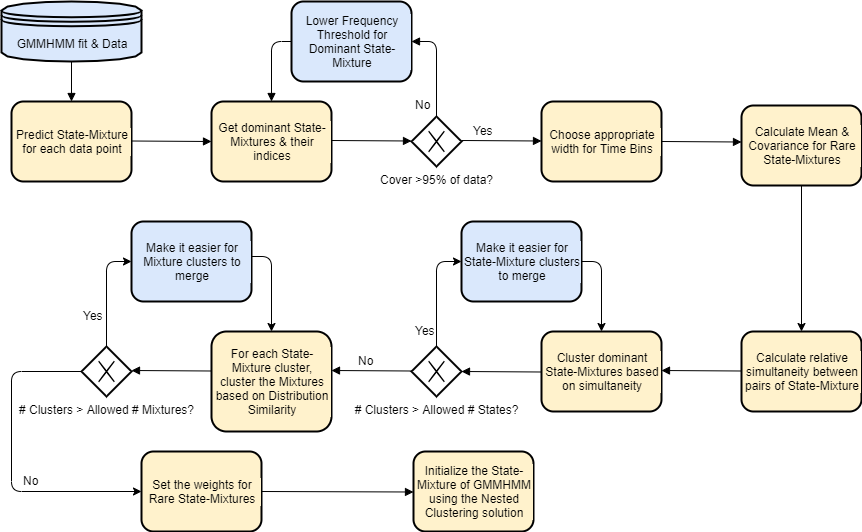

The diagram above was exported from draw.io. Its source (the exported page's mxGraphModel, read from the mxfile embedded in the PNG):
<mxGraphModel dx="1422" dy="768" grid="1" gridSize="10" guides="1" tooltips="1" connect="1" arrows="1" fold="1" page="1" pageScale="1" pageWidth="900" pageHeight="280" background="#ffffff" math="0" shadow="0">
  <root>
    <mxCell id="0" />
    <mxCell id="1" parent="0" />
    <mxCell id="2" value="Predict State-Mixture for each data point" style="shape=ext;rounded=1;html=1;whiteSpace=wrap;labelBackgroundColor=#FFF2CC;strokeColor=#000000;strokeWidth=2;fillColor=#fff2cc;" parent="1" vertex="1">
      <mxGeometry x="20" y="110" width="120" height="80" as="geometry" />
    </mxCell>
    <mxCell id="3" value="" style="endArrow=block;endFill=1;endSize=6;html=1;" parent="1" edge="1">
      <mxGeometry width="100" relative="1" as="geometry">
        <mxPoint x="140" y="149.5" as="sourcePoint" />
        <mxPoint x="220" y="150" as="targetPoint" />
      </mxGeometry>
    </mxCell>
    <mxCell id="4" value="Get dominant State-Mixtures &amp;amp; their indices" style="shape=ext;rounded=1;html=1;whiteSpace=wrap;labelBackgroundColor=#FFF2CC;strokeColor=#000000;strokeWidth=2;fillColor=#fff2cc;" parent="1" vertex="1">
      <mxGeometry x="220" y="110" width="120" height="80" as="geometry" />
    </mxCell>
    <mxCell id="6" value="" style="endArrow=block;endFill=1;endSize=6;html=1;" parent="1" edge="1">
      <mxGeometry width="100" relative="1" as="geometry">
        <mxPoint x="340" y="149" as="sourcePoint" />
        <mxPoint x="420" y="149.5" as="targetPoint" />
      </mxGeometry>
    </mxCell>
    <mxCell id="7" value="Cover &amp;gt;95% of data?" style="shape=mxgraph.bpmn.shape;html=1;verticalLabelPosition=bottom;labelBackgroundColor=#ffffff;verticalAlign=top;align=center;perimeter=rhombusPerimeter;background=gateway;outlineConnect=0;outline=none;symbol=exclusiveGw;strokeColor=#000000;strokeWidth=2;fillColor=#ffffff;" parent="1" vertex="1">
      <mxGeometry x="420" y="125" width="50" height="50" as="geometry" />
    </mxCell>
    <mxCell id="9" value="Lower Frequency Threshold for Dominant State-Mixture" style="shape=ext;rounded=1;html=1;whiteSpace=wrap;labelBackgroundColor=#DAE8FC;strokeColor=#000000;strokeWidth=2;fillColor=#dae8fc;" parent="1" vertex="1">
      <mxGeometry x="300" y="10" width="120" height="80" as="geometry" />
    </mxCell>
    <mxCell id="10" value="" style="endArrow=block;endFill=1;endSize=6;html=1;exitX=0.5;exitY=0;entryX=1;entryY=0.5;" parent="1" source="7" target="9" edge="1">
      <mxGeometry width="100" relative="1" as="geometry">
        <mxPoint x="580" y="60" as="sourcePoint" />
        <mxPoint x="445" y="10" as="targetPoint" />
        <Array as="points">
          <mxPoint x="445" y="50" />
        </Array>
      </mxGeometry>
    </mxCell>
    <mxCell id="11" value="No" style="text;html=1;resizable=0;points=[];autosize=1;align=left;verticalAlign=top;spacingTop=-4;" parent="1" vertex="1">
      <mxGeometry x="422" y="104" width="30" height="20" as="geometry" />
    </mxCell>
    <mxCell id="12" value="" style="endArrow=block;endFill=1;endSize=6;html=1;exitX=0;exitY=0.5;entryX=0.5;entryY=0;" parent="1" source="9" target="4" edge="1">
      <mxGeometry width="100" relative="1" as="geometry">
        <mxPoint x="70" y="70" as="sourcePoint" />
        <mxPoint x="170" y="70" as="targetPoint" />
        <Array as="points">
          <mxPoint x="280" y="50" />
        </Array>
      </mxGeometry>
    </mxCell>
    <mxCell id="13" value="" style="endArrow=block;endFill=1;endSize=6;html=1;" parent="1" edge="1">
      <mxGeometry width="100" relative="1" as="geometry">
        <mxPoint x="470" y="149" as="sourcePoint" />
        <mxPoint x="550" y="149.5" as="targetPoint" />
      </mxGeometry>
    </mxCell>
    <mxCell id="14" value="Choose appropriate width for Time Bins" style="shape=ext;rounded=1;html=1;whiteSpace=wrap;labelBackgroundColor=#FFF2CC;strokeColor=#000000;strokeWidth=2;fillColor=#fff2cc;" parent="1" vertex="1">
      <mxGeometry x="550" y="110" width="120" height="80" as="geometry" />
    </mxCell>
    <mxCell id="15" value="Yes" style="text;html=1;resizable=0;points=[];autosize=1;align=left;verticalAlign=top;spacingTop=-4;" parent="1" vertex="1">
      <mxGeometry x="480" y="130" width="40" height="20" as="geometry" />
    </mxCell>
    <mxCell id="16" value="" style="endArrow=block;endFill=1;endSize=6;html=1;" parent="1" edge="1">
      <mxGeometry width="100" relative="1" as="geometry">
        <mxPoint x="670" y="150" as="sourcePoint" />
        <mxPoint x="750" y="150.5" as="targetPoint" />
      </mxGeometry>
    </mxCell>
    <mxCell id="17" value="Calculate Mean &amp;amp; Covariance for Rare State-Mixtures" style="shape=ext;rounded=1;html=1;whiteSpace=wrap;labelBackgroundColor=#FFF2CC;strokeColor=#000000;strokeWidth=2;fillColor=#fff2cc;" parent="1" vertex="1">
      <mxGeometry x="750" y="114" width="120" height="80" as="geometry" />
    </mxCell>
    <mxCell id="18" value="" style="endArrow=classic;html=1;exitX=0.5;exitY=1;entryX=0.5;entryY=0;" parent="1" source="17" target="19" edge="1">
      <mxGeometry width="50" height="50" relative="1" as="geometry">
        <mxPoint x="800" y="300" as="sourcePoint" />
        <mxPoint x="810" y="250" as="targetPoint" />
      </mxGeometry>
    </mxCell>
    <mxCell id="19" value="Calculate relative simultaneity between pairs of State-Mixture" style="shape=ext;rounded=1;html=1;whiteSpace=wrap;labelBackgroundColor=#FFF2CC;strokeColor=#000000;strokeWidth=2;fillColor=#fff2cc;" parent="1" vertex="1">
      <mxGeometry x="750" y="340" width="120" height="80" as="geometry" />
    </mxCell>
    <mxCell id="20" value="" style="endArrow=block;endFill=1;endSize=6;html=1;" parent="1" edge="1">
      <mxGeometry width="100" relative="1" as="geometry">
        <mxPoint x="750" y="379.5" as="sourcePoint" />
        <mxPoint x="670" y="379" as="targetPoint" />
      </mxGeometry>
    </mxCell>
    <mxCell id="21" value="Cluster dominant State-Mixtures based on simultaneity" style="shape=ext;rounded=1;html=1;whiteSpace=wrap;labelBackgroundColor=#FFF2CC;strokeColor=#000000;strokeWidth=2;fillColor=#fff2cc;" parent="1" vertex="1">
      <mxGeometry x="550" y="340" width="120" height="80" as="geometry" />
    </mxCell>
    <mxCell id="22" value="" style="endArrow=block;endFill=1;endSize=6;html=1;" parent="1" edge="1">
      <mxGeometry width="100" relative="1" as="geometry">
        <mxPoint x="550" y="380.5" as="sourcePoint" />
        <mxPoint x="470" y="380" as="targetPoint" />
      </mxGeometry>
    </mxCell>
    <mxCell id="23" value="# Clusters &amp;gt; Allowed # States?" style="shape=mxgraph.bpmn.shape;html=1;verticalLabelPosition=bottom;labelBackgroundColor=#ffffff;verticalAlign=top;align=center;perimeter=rhombusPerimeter;background=gateway;outlineConnect=0;outline=none;symbol=exclusiveGw;strokeColor=#000000;strokeWidth=2;fillColor=#ffffff;" parent="1" vertex="1">
      <mxGeometry x="420" y="355" width="50" height="50" as="geometry" />
    </mxCell>
    <mxCell id="24" value="Make it easier for State-Mixture clusters to merge" style="shape=ext;rounded=1;html=1;whiteSpace=wrap;labelBackgroundColor=#DAE8FC;strokeColor=#000000;strokeWidth=2;fillColor=#dae8fc;" parent="1" vertex="1">
      <mxGeometry x="470" y="230" width="120" height="80" as="geometry" />
    </mxCell>
    <mxCell id="25" value="" style="endArrow=classic;html=1;exitX=0.5;exitY=0;entryX=0;entryY=0.5;" parent="1" source="23" target="24" edge="1">
      <mxGeometry width="50" height="50" relative="1" as="geometry">
        <mxPoint x="387" y="300" as="sourcePoint" />
        <mxPoint x="445" y="200" as="targetPoint" />
        <Array as="points">
          <mxPoint x="445" y="270" />
        </Array>
      </mxGeometry>
    </mxCell>
    <mxCell id="26" value="" style="endArrow=classic;html=1;exitX=1;exitY=0.5;entryX=0.5;entryY=0;" parent="1" source="24" target="21" edge="1">
      <mxGeometry width="50" height="50" relative="1" as="geometry">
        <mxPoint x="700" y="290" as="sourcePoint" />
        <mxPoint x="760" y="270" as="targetPoint" />
        <Array as="points">
          <mxPoint x="610" y="270" />
        </Array>
      </mxGeometry>
    </mxCell>
    <mxCell id="27" value="Yes" style="text;html=1;resizable=0;points=[];autosize=1;align=left;verticalAlign=top;spacingTop=-4;" parent="1" vertex="1">
      <mxGeometry x="422" y="330" width="40" height="20" as="geometry" />
    </mxCell>
    <mxCell id="28" value="" style="endArrow=block;endFill=1;endSize=6;html=1;" parent="1" edge="1">
      <mxGeometry width="100" relative="1" as="geometry">
        <mxPoint x="420" y="379.5" as="sourcePoint" />
        <mxPoint x="340" y="379" as="targetPoint" />
      </mxGeometry>
    </mxCell>
    <mxCell id="29" value="For each State-Mixture cluster, cluster the Mixtures based on Distribution Similarity" style="shape=ext;rounded=1;html=1;whiteSpace=wrap;labelBackgroundColor=#FFF2CC;strokeColor=#000000;strokeWidth=2;fillColor=#fff2cc;" parent="1" vertex="1">
      <mxGeometry x="220" y="340" width="120" height="100" as="geometry" />
    </mxCell>
    <mxCell id="30" value="" style="endArrow=block;endFill=1;endSize=6;html=1;" parent="1" edge="1">
      <mxGeometry width="100" relative="1" as="geometry">
        <mxPoint x="220" y="379.5" as="sourcePoint" />
        <mxPoint x="140" y="379" as="targetPoint" />
      </mxGeometry>
    </mxCell>
    <mxCell id="31" value="# Clusters &amp;gt; Allowed # Mixtures?" style="shape=mxgraph.bpmn.shape;html=1;verticalLabelPosition=bottom;labelBackgroundColor=#ffffff;verticalAlign=top;align=center;perimeter=rhombusPerimeter;background=gateway;outlineConnect=0;outline=none;symbol=exclusiveGw;strokeColor=#000000;strokeWidth=2;fillColor=#ffffff;" parent="1" vertex="1">
      <mxGeometry x="90" y="355" width="50" height="50" as="geometry" />
    </mxCell>
    <mxCell id="32" value="" style="endArrow=classic;html=1;exitX=0.5;exitY=0;entryX=0;entryY=0.5;" parent="1" edge="1">
      <mxGeometry width="50" height="50" relative="1" as="geometry">
        <mxPoint x="115" y="355" as="sourcePoint" />
        <mxPoint x="140" y="270" as="targetPoint" />
        <Array as="points">
          <mxPoint x="115" y="270" />
        </Array>
      </mxGeometry>
    </mxCell>
    <mxCell id="33" value="Make it easier for Mixture clusters to merge" style="shape=ext;rounded=1;html=1;whiteSpace=wrap;labelBackgroundColor=#DAE8FC;strokeColor=#000000;strokeWidth=2;fillColor=#dae8fc;" parent="1" vertex="1">
      <mxGeometry x="140" y="230" width="120" height="80" as="geometry" />
    </mxCell>
    <mxCell id="36" value="Yes" style="text;html=1;resizable=0;points=[];autosize=1;align=left;verticalAlign=top;spacingTop=-4;" parent="1" vertex="1">
      <mxGeometry x="90" y="315" width="40" height="20" as="geometry" />
    </mxCell>
    <mxCell id="37" value="" style="endArrow=classic;html=1;exitX=1;exitY=0.5;entryX=0.5;entryY=0;" parent="1" target="29" edge="1">
      <mxGeometry width="50" height="50" relative="1" as="geometry">
        <mxPoint x="260" y="265" as="sourcePoint" />
        <mxPoint x="280" y="335" as="targetPoint" />
        <Array as="points">
          <mxPoint x="280" y="265" />
        </Array>
      </mxGeometry>
    </mxCell>
    <mxCell id="38" value="" style="endArrow=classic;html=1;exitX=0;exitY=0.5;entryX=0;entryY=0.5;" parent="1" source="31" target="41" edge="1">
      <mxGeometry width="50" height="50" relative="1" as="geometry">
        <mxPoint x="20" y="500" as="sourcePoint" />
        <mxPoint x="80" y="500" as="targetPoint" />
        <Array as="points">
          <mxPoint x="20" y="380" />
          <mxPoint x="20" y="500" />
        </Array>
      </mxGeometry>
    </mxCell>
    <mxCell id="39" value="No" style="text;html=1;resizable=0;points=[];autosize=1;align=left;verticalAlign=top;spacingTop=-4;" parent="1" vertex="1">
      <mxGeometry x="365" y="360" width="30" height="20" as="geometry" />
    </mxCell>
    <mxCell id="40" value="No" style="text;html=1;resizable=0;points=[];autosize=1;align=left;verticalAlign=top;spacingTop=-4;" parent="1" vertex="1">
      <mxGeometry x="30" y="480" width="30" height="20" as="geometry" />
    </mxCell>
    <mxCell id="41" value="Set the weights for Rare State-Mixtures" style="shape=ext;rounded=1;html=1;whiteSpace=wrap;labelBackgroundColor=#FFF2CC;strokeColor=#000000;strokeWidth=2;fillColor=#fff2cc;" parent="1" vertex="1">
      <mxGeometry x="150" y="460" width="120" height="80" as="geometry" />
    </mxCell>
    <mxCell id="42" value="" style="endArrow=block;endFill=1;endSize=6;html=1;exitX=1;exitY=0.5;" parent="1" source="41" edge="1">
      <mxGeometry width="100" relative="1" as="geometry">
        <mxPoint x="310" y="501" as="sourcePoint" />
        <mxPoint x="422" y="500.5" as="targetPoint" />
      </mxGeometry>
    </mxCell>
    <mxCell id="43" value="Initialize the State-Mixture of GMMHMM using the Nested Clustering solution" style="shape=ext;rounded=1;html=1;whiteSpace=wrap;labelBackgroundColor=#FFF2CC;strokeColor=#000000;strokeWidth=2;fillColor=#fff2cc;" parent="1" vertex="1">
      <mxGeometry x="422" y="460" width="120" height="80" as="geometry" />
    </mxCell>
    <mxCell id="44" value="GMMHMM fit &amp;amp; Data" style="shape=datastore;whiteSpace=wrap;html=1;labelBackgroundColor=#DAE8FC;strokeColor=#000000;strokeWidth=2;fillColor=#DAE8FC;" parent="1" vertex="1">
      <mxGeometry x="10" y="10" width="140" height="60" as="geometry" />
    </mxCell>
    <mxCell id="45" value="" style="endArrow=block;endFill=1;endSize=6;html=1;exitX=0.5;exitY=1;entryX=0.5;entryY=0;" parent="1" source="44" target="2" edge="1">
      <mxGeometry width="100" relative="1" as="geometry">
        <mxPoint x="100" y="80" as="sourcePoint" />
        <mxPoint x="200" y="80" as="targetPoint" />
      </mxGeometry>
    </mxCell>
  </root>
</mxGraphModel>